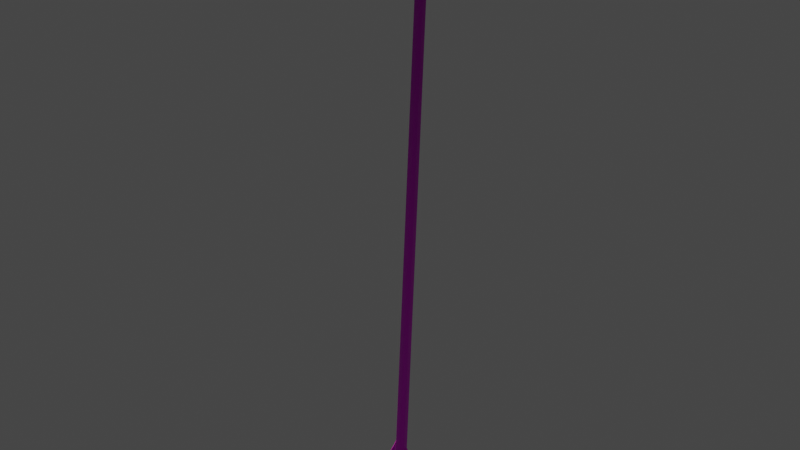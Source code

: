 # Source: arrow.blend  (saved by Blender 3.6.13; exported with 4.5.12 LTS)
import bpy
from mathutils import Matrix  # noqa: F401  (used for matrix-valued properties, if any)

bpy.ops.wm.read_factory_settings(use_empty=True)
scene = bpy.context.scene
scene.name = 'Scene'

# ---- collections
col_collection = bpy.data.collections.new('Collection'); scene.collection.children.link(col_collection)

# ---- images (referenced by path relative to the original .blend; pixels are not part of the script)
import os
ASSET_DIR = os.environ.get("B2B_ASSET_DIR", "")  # directory of the original .blend (textures are referenced by path, not embedded)
HERE = os.path.dirname(os.path.abspath(__file__))  # packed textures are extracted next to this script under _unpacked/

def load_image(name, relpath, width, height, colorspace="sRGB"):
    """Load a texture the original file referenced (path relative to the .blend, or extracted next to this script)."""
    p = next((c for c in (os.path.join(HERE, relpath), os.path.join(ASSET_DIR, relpath)) if relpath and os.path.exists(c)), "")
    if p:
        img = bpy.data.images.load(p, check_existing=True)
        img.name = name
    else:  # same state as the original file: an image datablock whose file is absent (Cycles renders it pink)
        img = bpy.data.images.new(name, width, height)
        img.source = "FILE"
        img.filepath = "//" + (relpath or name)
    img.colorspace_settings.name = colorspace
    return img
img_arrow = load_image('arrow', 'arrow.png', 1024, 1024, 'sRGB')

# ---- materials (node trees are filled in below, after node groups)
mat_material = bpy.data.materials.new('Material')
mat_material_003 = bpy.data.materials.new('Material.003')
mat_material_004 = bpy.data.materials.new('Material.004')

# ---- material node trees
mat_material.use_nodes = True; mat_material.node_tree.nodes.clear()
_N = mat_material.node_tree.nodes; _L = mat_material.node_tree.links
n0 = _N.new('ShaderNodeBsdfPrincipled'); n0.name = 'Principled BSDF'; n0.location = (10, 300)
n0.distribution = 'GGX'
n0.subsurface_method = 'RANDOM_WALK_SKIN'
n0.inputs[3].default_value = 1.45
n0.inputs[27].default_value = (0.0, 0.0, 0.0, 1.0)
n0.inputs[28].default_value = 1.0
n1 = _N.new('ShaderNodeOutputMaterial'); n1.name = 'Material Output'; n1.location = (300, 300)
n2 = _N.new('ShaderNodeTexImage'); n2.name = 'Image Texture'; n2.location = (-311, 204)
n2.image = img_arrow
_L.new(n0.outputs[0], n1.inputs[0])
_L.new(n2.outputs[0], n0.inputs[0])
n1.is_active_output = True
mat_material_003.use_nodes = True; mat_material_003.node_tree.nodes.clear()
_N = mat_material_003.node_tree.nodes; _L = mat_material_003.node_tree.links
n0 = _N.new('ShaderNodeBsdfPrincipled'); n0.name = 'Principled BSDF'; n0.location = (10, 300)
n0.distribution = 'GGX'
n0.subsurface_method = 'RANDOM_WALK_SKIN'
n0.inputs[1].default_value = 1.0
n0.inputs[2].default_value = 0.5669
n0.inputs[3].default_value = 1.45
n0.inputs[27].default_value = (0.0, 0.0, 0.0, 1.0)
n0.inputs[28].default_value = 1.0
n1 = _N.new('ShaderNodeOutputMaterial'); n1.name = 'Material Output'; n1.location = (300, 300)
n2 = _N.new('ShaderNodeTexImage'); n2.name = 'Image Texture'; n2.location = (-296, 196)
n2.image = img_arrow
_L.new(n0.outputs[0], n1.inputs[0])
_L.new(n2.outputs[0], n0.inputs[0])
n1.is_active_output = True
mat_material_004.use_nodes = True; mat_material_004.node_tree.nodes.clear()
_N = mat_material_004.node_tree.nodes; _L = mat_material_004.node_tree.links
n0 = _N.new('ShaderNodeBsdfPrincipled'); n0.name = 'Principled BSDF'; n0.location = (10, 300)
n0.distribution = 'GGX'
n0.subsurface_method = 'RANDOM_WALK_SKIN'
n0.inputs[3].default_value = 1.45
n0.inputs[27].default_value = (0.0, 0.0, 0.0, 1.0)
n0.inputs[28].default_value = 1.0
n1 = _N.new('ShaderNodeOutputMaterial'); n1.name = 'Material Output'; n1.location = (300, 300)
n2 = _N.new('ShaderNodeTexImage'); n2.name = 'Image Texture'; n2.location = (-311, 204)
n2.image = img_arrow
_L.new(n0.outputs[0], n1.inputs[0])
_L.new(n2.outputs[0], n0.inputs[0])
n1.is_active_output = True

# ---- world
world_world = bpy.data.worlds.new('World'); scene.world = world_world
world_world.use_nodes = True; world_world.node_tree.nodes.clear()
_N = world_world.node_tree.nodes; _L = world_world.node_tree.links
n0 = _N.new('ShaderNodeOutputWorld'); n0.name = 'World Output'; n0.location = (300, 300)
n1 = _N.new('ShaderNodeBackground'); n1.name = 'Background'; n1.location = (10, 300)
n1.inputs[0].default_value = (0.05088, 0.05088, 0.05088, 1.0)
_L.new(n1.outputs[0], n0.inputs[0])
n0.is_active_output = True
world_world.color = (0.05088, 0.05088, 0.05088)
world_world.use_sun_shadow = False
world_world.sun_shadow_jitter_overblur = 0.0

# ---- cameras
cam_camera = bpy.data.cameras.new('Camera')
cam_camera.clip_end = 100.0
cam_camera.ortho_scale = 7.314

# ---- lights
light_light = bpy.data.lights.new('Light', 'SUN')
light_light.color = (1.0, 0.8674, 0.6546)
light_light.transmission_factor = 0.0
light_light.angle = 0.1993
light_light.shadow_soft_size = 0.1
light_light.shadow_cascade_max_distance = 1000.0

# ---- meshes
me_bolt = bpy.data.meshes.new('bolt')
me_bolt.from_pydata([(0.01186, -0.004507, 0.3862), (0.008874, -0.005743, 0.3862), (-0.003536, 0.003536, -0.08876), (2.98e-08, 0.005, -0.08876), (0.003918, -4.964e-07, -0.08976), (0.00277, 0.002771, -0.08976), (2.98e-08, 0.003918, -0.08976), (0.00277, -0.00277, -0.08976), (-0.003918, -4.964e-07, -0.08976), (-0.00277, -0.00277, -0.08976), (2.98e-08, -0.003917, -0.08976), (-0.00277, 0.002771, -0.08976), (0.007638, -0.008727, 0.3862), (0.008327, -0.005196, 0.3853), (0.006865, -0.008727, 0.3853), (0.01186, -0.003734, 0.3853), (0.01186, -0.01295, 0.3862), (0.008874, -0.01171, 0.3862), (0.008327, -0.01226, 0.3853), (0.01186, -0.01372, 0.3853), (0.01484, -0.01171, 0.3862), (0.01539, -0.01226, 0.3853), (0.01484, -0.005743, 0.3862), (0.003535, 0.003536, -0.08876), (0.01608, -0.008727, 0.3862), (0.01685, -0.008727, 0.3853), (0.01539, -0.005196, 0.3853), (0.005, -4.964e-07, -0.08876), (0.003535, -0.003535, -0.08876), (2.98e-08, -0.005, -0.08876), (-0.003536, -0.003535, -0.08876), (-0.005, -4.964e-07, -0.08876)], [], [(0, 1, 2, 3), (4, 5, 6, 7), (8, 9, 10, 11), (12, 1, 13, 14), (1, 0, 15, 13), (11, 10, 7, 6), (16, 17, 18, 19), (20, 16, 19, 21), (22, 0, 3, 23), (22, 24, 25, 26), (20, 24, 27, 28), (17, 16, 29, 30), (1, 12, 31, 2), (24, 22, 23, 27), (16, 20, 28, 29), (12, 17, 30, 31), (11, 6, 3, 2), (8, 11, 2, 31), (9, 8, 31, 30), (10, 9, 30, 29), (7, 10, 29, 28), (4, 7, 28, 27), (5, 4, 27, 23), (6, 5, 23, 3), (17, 12, 14, 18), (0, 22, 26, 15), (24, 20, 21, 25)])
me_bolt.polygons.foreach_set('use_smooth', [True] * 27)
_uv = me_bolt.uv_layers.new(name='UVMap')
_uv.uv.foreach_set('vector', [0.03034, 0.0, 0.0352, 0.000549, 0.03394, 0.9993, 0.02818, 0.9986, 0.08103, 0.2337, 0.08103, 0.2401, 0.07656, 0.2445, 0.07656, 0.2293, 0.06576, 0.2401, 0.06576, 0.2337, 0.07023, 0.2293, 0.07024, 0.2445, 0.05868, 0.1313, 0.05868, 0.1381, 0.05684, 0.1387, 0.05684, 0.1307, 0.05684, 0.1543, 0.05685, 0.1474, 0.05835, 0.1468, 0.05835, 0.1548, 0.07024, 0.2445, 0.07023, 0.2293, 0.07656, 0.2293, 0.07656, 0.2445, 0.06182, 0.1418, 0.06182, 0.135, 0.06362, 0.1345, 0.06362, 0.1426, 0.05972, 0.1537, 0.05972, 0.1469, 0.06123, 0.1463, 0.06123, 0.1544, 0.007281, 0.0005711, 0.01408, 0.0007468, 0.01408, 1.0, 0.006026, 0.9998, 0.06182, 0.15, 0.06182, 0.1432, 0.06335, 0.1426, 0.06335, 0.1506, 0.04901, 0.0003728, 0.05583, 0.0004243, 0.05583, 0.9983, 0.04775, 0.9982, 0.02308, 0.9977, 0.01628, 0.998, 0.01408, 0.0003039, 0.02214, 0.0, 0.0352, 0.000549, 0.04201, 0.000498, 0.04201, 0.9992, 0.03394, 0.9993, 0.002197, 0.0, 0.007281, 0.0005711, 0.006026, 0.9998, 0.0, 0.9991, 0.04417, 0.0, 0.04901, 0.0003728, 0.04775, 0.9982, 0.04201, 0.9978, 0.02818, 0.998, 0.02308, 0.9977, 0.02214, 0.0, 0.02818, 0.0003234, 0.07024, 0.2445, 0.07656, 0.2445, 0.0774, 0.2467, 0.06933, 0.2467, 0.06576, 0.2401, 0.07024, 0.2445, 0.06933, 0.2467, 0.06362, 0.2409, 0.06576, 0.2337, 0.06576, 0.2401, 0.06362, 0.2409, 0.06362, 0.2329, 0.07023, 0.2293, 0.06576, 0.2337, 0.06362, 0.2329, 0.06932, 0.2272, 0.07656, 0.2293, 0.07023, 0.2293, 0.06932, 0.2272, 0.0774, 0.2272, 0.08103, 0.2337, 0.07656, 0.2293, 0.0774, 0.2272, 0.08311, 0.2329, 0.08103, 0.2401, 0.08103, 0.2337, 0.08311, 0.2329, 0.08311, 0.2409, 0.07656, 0.2445, 0.08103, 0.2401, 0.08311, 0.2409, 0.0774, 0.2467, 0.06188, 0.158, 0.06188, 0.1512, 0.06335, 0.1506, 0.06335, 0.1587, 0.05972, 0.1456, 0.05972, 0.1388, 0.06151, 0.1383, 0.06151, 0.1463, 0.05684, 0.1461, 0.05684, 0.1393, 0.05859, 0.1387, 0.05859, 0.1468])
me_bolt.materials.append(mat_material)
me_bolt.use_remesh_fix_poles = True
me_bolt.use_remesh_preserve_attributes = False
me_bolt.update()
me_bolt.normals_split_custom_set([tuple(v) for v in zip(*[iter([-0.008126, -0.1184, 0.9929, 0.08656, -0.08876, 0.9923, 0.6618, -0.6608, 0.354, 0.003528, -0.9331, 0.3595, -0.4378, 2.848e-05, 0.8991, -0.3095, -0.3098, 0.899, -2.167e-05, -0.4378, 0.8991, -0.3095, 0.3096, 0.8991, 0.4377, 2.848e-05, 0.8991, 0.3094, 0.3095, 0.8991, -1.999e-05, 0.4376, 0.8991, 0.3095, -0.3098, 0.899, 0.1214, 0.006057, 0.9926, 0.08656, -0.08876, 0.9923, -0.5418, 0.5418, 0.6426, -0.7662, -2.946e-05, 0.6426, 0.08656, -0.08876, 0.9923, -0.008126, -0.1184, 0.9929, 3.578e-05, 0.7662, 0.6426, -0.5418, 0.5418, 0.6426, 0.3095, -0.3098, 0.899, -1.999e-05, 0.4376, 0.8991, -0.3095, 0.3096, 0.8991, -2.167e-05, -0.4378, 0.8991, -0.007615, 0.1015, 0.9948, 0.07242, 0.08596, 0.9937, -0.5418, -0.5419, 0.6425, 2.23e-05, -0.7664, 0.6423, -0.06921, 0.06688, 0.9954, -0.007615, 0.1015, 0.9948, 2.23e-05, -0.7664, 0.6423, 0.542, -0.542, 0.6423, -0.08285, -0.06956, 0.9941, -0.008126, -0.1184, 0.9929, 0.003528, -0.9331, 0.3595, -0.6538, -0.66, 0.37, -0.08285, -0.06956, 0.9941, -0.09858, 0.005524, 0.9951, 0.7663, 7.766e-05, 0.6424, 0.5417, 0.5419, 0.6426, -0.06921, 0.06688, 0.9954, -0.09858, 0.005524, 0.9951, -0.9252, -0.002616, 0.3794, -0.653, 0.6539, 0.3821, 0.07242, 0.08596, 0.9937, -0.007615, 0.1015, 0.9948, 0.003563, 0.9264, 0.3765, 0.6612, 0.6549, 0.3659, 0.08656, -0.08876, 0.9923, 0.1214, 0.006057, 0.9926, 0.9342, -0.002582, 0.3566, 0.6618, -0.6608, 0.354, -0.09858, 0.005524, 0.9951, -0.08285, -0.06956, 0.9941, -0.6538, -0.66, 0.37, -0.9252, -0.002616, 0.3794, -0.007615, 0.1015, 0.9948, -0.06921, 0.06688, 0.9954, -0.653, 0.6539, 0.3821, 0.003563, 0.9264, 0.3765, 0.1214, 0.006057, 0.9926, 0.07242, 0.08596, 0.9937, 0.6612, 0.6549, 0.3659, 0.9342, -0.002582, 0.3566, 0.3095, -0.3098, 0.899, -2.167e-05, -0.4378, 0.8991, 0.003528, -0.9331, 0.3595, 0.6618, -0.6608, 0.354, 0.4377, 2.848e-05, 0.8991, 0.3095, -0.3098, 0.899, 0.6618, -0.6608, 0.354, 0.9342, -0.002582, 0.3566, 0.3094, 0.3095, 0.8991, 0.4377, 2.848e-05, 0.8991, 0.9342, -0.002582, 0.3566, 0.6612, 0.6549, 0.3659, -1.999e-05, 0.4376, 0.8991, 0.3094, 0.3095, 0.8991, 0.6612, 0.6549, 0.3659, 0.003563, 0.9264, 0.3765, -0.3095, 0.3096, 0.8991, -1.999e-05, 0.4376, 0.8991, 0.003563, 0.9264, 0.3765, -0.653, 0.6539, 0.3821, -0.4378, 2.848e-05, 0.8991, -0.3095, 0.3096, 0.8991, -0.653, 0.6539, 0.3821, -0.9252, -0.002616, 0.3794, -0.3095, -0.3098, 0.899, -0.4378, 2.848e-05, 0.8991, -0.9252, -0.002616, 0.3794, -0.6538, -0.66, 0.37, -2.167e-05, -0.4378, 0.8991, -0.3095, -0.3098, 0.899, -0.6538, -0.66, 0.37, 0.003528, -0.9331, 0.3595, 0.07242, 0.08596, 0.9937, 0.1214, 0.006057, 0.9926, -0.7662, -2.946e-05, 0.6426, -0.5418, -0.5419, 0.6425, -0.008126, -0.1184, 0.9929, -0.08285, -0.06956, 0.9941, 0.5417, 0.5419, 0.6426, 3.578e-05, 0.7662, 0.6426, -0.09858, 0.005524, 0.9951, -0.06921, 0.06688, 0.9954, 0.542, -0.542, 0.6423, 0.7663, 7.766e-05, 0.6424])] * 3)])
me_bolt_001 = bpy.data.meshes.new('bolt.001')
me_bolt_001.from_pydata([(0.008327, -0.005196, 0.3853), (0.006865, -0.008727, 0.3853), (0.01186, -0.003734, 0.3853), (0.008327, -0.01226, 0.3853), (0.01186, -0.01372, 0.3853), (0.01539, -0.01226, 0.3853), (0.01685, -0.008727, 0.3853), (0.01539, -0.005196, 0.3853), (0.01186, -0.002498, 0.3991), (0.008438, -0.005306, 0.3991), (0.01186, -0.0134, 0.3962), (0.01186, -0.01496, 0.3991), (0.01528, -0.01215, 0.3991), (0.01528, -0.005306, 0.3991), (0.01205, -0.008532, 0.4217), (0.01186, -0.008372, 0.4217), (0.008552, -0.01203, 0.3962), (0.008438, -0.01215, 0.3991), (0.007183, -0.008727, 0.3962), (0.005629, -0.008727, 0.3991), (0.01516, -0.005421, 0.3962), (0.01653, -0.008727, 0.3962), (0.01809, -0.008727, 0.3991), (0.01186, -0.004051, 0.3962), (0.008552, -0.005421, 0.3962), (0.01516, -0.01203, 0.3962), (0.0115, -0.008727, 0.4217), (0.01166, -0.008921, 0.4217), (0.01221, -0.008727, 0.4217), (0.01166, -0.008532, 0.4217), (0.01205, -0.008921, 0.4217), (0.01186, -0.009081, 0.4217), (0.01186, -0.008727, 0.4227)], [], [(7, 6, 21, 20), (1, 0, 24, 18), (4, 3, 16, 10), (6, 5, 25, 21), (2, 7, 20, 23), (0, 2, 23, 24), (5, 4, 10, 25), (3, 1, 18, 16), (24, 23, 8, 9), (25, 10, 11, 12), (8, 13, 14, 15), (10, 16, 17, 11), (16, 18, 19, 17), (18, 24, 9, 19), (23, 20, 13, 8), (21, 25, 12, 22), (20, 21, 22, 13), (17, 19, 26, 27), (13, 22, 28, 14), (19, 9, 29, 26), (22, 12, 30, 28), (9, 8, 15, 29), (12, 11, 31, 30), (11, 17, 27, 31), (31, 32, 28, 30), (15, 14, 28, 32), (31, 27, 26, 32), (26, 29, 15, 32)])
me_bolt_001.polygons.foreach_set('use_smooth', [True] * 28)
_uv = me_bolt_001.uv_layers.new(name='UVMap')
_uv.uv.foreach_set('vector', [0.2407, 0.1168, 0.2467, 0.1178, 0.2442, 0.1405, 0.2386, 0.1395, 0.2501, 0.1162, 0.2581, 0.1169, 0.2559, 0.1395, 0.2484, 0.1389, 0.2329, 0.0, 0.2409, 0.0006095, 0.2389, 0.02332, 0.2313, 0.02275, 0.2503, 0.0, 0.2583, 0.0006652, 0.2562, 0.0234, 0.2487, 0.02278, 0.2327, 0.1162, 0.2407, 0.1168, 0.2386, 0.1395, 0.2311, 0.139, 0.2581, 0.1169, 0.2638, 0.118, 0.2613, 0.1406, 0.2559, 0.1395, 0.2583, 0.0006652, 0.264, 0.001534, 0.2615, 0.02421, 0.2562, 0.0234, 0.2409, 0.0006095, 0.2469, 0.001614, 0.2444, 0.02426, 0.2389, 0.02332, 0.2559, 0.1395, 0.2613, 0.1406, 0.2638, 0.1468, 0.2556, 0.1456, 0.2562, 0.0234, 0.2615, 0.02421, 0.264, 0.03053, 0.2558, 0.02954, 0.2292, 0.1447, 0.2382, 0.1457, 0.2312, 0.1936, 0.2307, 0.1936, 0.2313, 0.02275, 0.2389, 0.02332, 0.2385, 0.02943, 0.2294, 0.02848, 0.2389, 0.02332, 0.2444, 0.02426, 0.2469, 0.0305, 0.2385, 0.02943, 0.2484, 0.1389, 0.2559, 0.1395, 0.2556, 0.1456, 0.2467, 0.1446, 0.2311, 0.139, 0.2386, 0.1395, 0.2382, 0.1457, 0.2292, 0.1447, 0.2487, 0.02278, 0.2562, 0.0234, 0.2558, 0.02954, 0.2469, 0.02861, 0.2386, 0.1395, 0.2442, 0.1405, 0.2467, 0.1467, 0.2382, 0.1457, 0.2385, 0.02943, 0.2469, 0.0305, 0.2319, 0.07747, 0.2314, 0.07741, 0.2382, 0.1457, 0.2467, 0.1467, 0.2317, 0.1937, 0.2312, 0.1936, 0.2467, 0.1446, 0.2556, 0.1456, 0.2479, 0.1936, 0.2474, 0.1936, 0.2469, 0.02861, 0.2558, 0.02954, 0.2482, 0.07732, 0.2477, 0.07727, 0.2556, 0.1456, 0.2638, 0.1468, 0.2484, 0.1937, 0.2479, 0.1936, 0.2558, 0.02954, 0.264, 0.03053, 0.2486, 0.07737, 0.2482, 0.07732, 0.2294, 0.02848, 0.2385, 0.02943, 0.2314, 0.07741, 0.2309, 0.07736, 0.2486, 0.07737, 0.2478, 0.07949, 0.2477, 0.07727, 0.2482, 0.07732, 0.2307, 0.1936, 0.2312, 0.1936, 0.2317, 0.1937, 0.2308, 0.1958, 0.2309, 0.07736, 0.2314, 0.07741, 0.2319, 0.07747, 0.231, 0.0796, 0.2474, 0.1936, 0.2479, 0.1936, 0.2484, 0.1937, 0.2475, 0.1958])
me_bolt_001.materials.append(mat_material_003)
me_bolt_001.use_remesh_fix_poles = True
me_bolt_001.use_remesh_preserve_attributes = False
me_bolt_001.update()
me_bolt_001.normals_split_custom_set([tuple(v) for v in zip(*[iter([-0.7068, -0.7068, -0.02919, -0.9996, -3.954e-05, -0.02924, -0.9996, 3.917e-05, -0.02702, -0.707, -0.7068, -0.0251, 0.9996, 5.131e-05, -0.02936, 0.7068, -0.7068, -0.02934, 0.7069, -0.7068, -0.02512, 0.9996, 6.415e-05, -0.02707, -2.511e-05, 0.9996, -0.02936, 0.7067, 0.7069, -0.02932, 0.7069, 0.7068, -0.02515, -1.042e-05, 0.9996, -0.02704, -0.9996, -3.954e-05, -0.02924, -0.7068, 0.7068, -0.02933, -0.7069, 0.7068, -0.02512, -0.9996, 3.917e-05, -0.02702, -2.513e-05, -0.9996, -0.02931, -0.7068, -0.7068, -0.02919, -0.707, -0.7068, -0.0251, -1.475e-05, -0.9996, -0.02702, 0.7068, -0.7068, -0.02934, -2.513e-05, -0.9996, -0.02931, -1.475e-05, -0.9996, -0.02702, 0.7069, -0.7068, -0.02512, -0.7068, 0.7068, -0.02933, -2.511e-05, 0.9996, -0.02936, -1.042e-05, 0.9996, -0.02704, -0.7069, 0.7068, -0.02512, 0.7067, 0.7069, -0.02932, 0.9996, 5.131e-05, -0.02936, 0.9996, 6.415e-05, -0.02707, 0.7069, 0.7068, -0.02515, 0.7069, -0.7068, -0.02512, -1.475e-05, -0.9996, -0.02702, -1.311e-06, -0.9999, 0.0154, 0.7069, -0.7069, 0.02584, -0.7069, 0.7068, -0.02512, -1.042e-05, 0.9996, -0.02704, 3.368e-06, 0.9999, 0.0154, -0.7068, 0.7069, 0.02581, -1.311e-06, -0.9999, 0.0154, -0.7069, -0.7068, 0.02581, -0.6886, -0.6886, -0.2274, 6.934e-06, -0.9553, -0.2955, -1.042e-05, 0.9996, -0.02704, 0.7069, 0.7068, -0.02515, 0.7066, 0.7071, 0.02579, 3.368e-06, 0.9999, 0.0154, 0.7069, 0.7068, -0.02515, 0.9996, 6.415e-05, -0.02707, 0.9999, 9.202e-05, 0.01544, 0.7066, 0.7071, 0.02579, 0.9996, 6.415e-05, -0.02707, 0.7069, -0.7068, -0.02512, 0.7069, -0.7069, 0.02584, 0.9999, 9.202e-05, 0.01544, -1.475e-05, -0.9996, -0.02702, -0.707, -0.7068, -0.0251, -0.7069, -0.7068, 0.02581, -1.311e-06, -0.9999, 0.0154, -0.9996, 3.917e-05, -0.02702, -0.7069, 0.7068, -0.02512, -0.7068, 0.7069, 0.02581, -0.9999, 9.199e-05, 0.01533, -0.707, -0.7068, -0.0251, -0.9996, 3.917e-05, -0.02702, -0.9999, 9.199e-05, 0.01533, -0.7069, -0.7068, 0.02581, 0.7066, 0.7071, 0.02579, 0.9999, 9.202e-05, 0.01544, 0.9553, 0.0003484, -0.2956, 0.6884, 0.6888, -0.2272, -0.7069, -0.7068, 0.02581, -0.9999, 9.199e-05, 0.01533, -0.9553, 0.000487, -0.2956, -0.6886, -0.6886, -0.2274, 0.9999, 9.202e-05, 0.01544, 0.7069, -0.7069, 0.02584, 0.6886, -0.6886, -0.2274, 0.9553, 0.0003484, -0.2956, -0.9999, 9.199e-05, 0.01533, -0.7068, 0.7069, 0.02581, -0.6885, 0.6887, -0.2273, -0.9553, 0.000487, -0.2956, 0.7069, -0.7069, 0.02584, -1.311e-06, -0.9999, 0.0154, 6.934e-06, -0.9553, -0.2955, 0.6886, -0.6886, -0.2274, -0.7068, 0.7069, 0.02581, 3.368e-06, 0.9999, 0.0154, 0.0004031, 0.9555, -0.2949, -0.6885, 0.6887, -0.2273, 3.368e-06, 0.9999, 0.0154, 0.7066, 0.7071, 0.02579, 0.6884, 0.6888, -0.2272, 0.0004031, 0.9555, -0.2949, 0.0004031, 0.9555, -0.2949, 0.0001687, 0.0004619, -1.0, -0.9553, 0.000487, -0.2956, -0.6885, 0.6887, -0.2273, 6.934e-06, -0.9553, -0.2955, -0.6886, -0.6886, -0.2274, -0.9553, 0.000487, -0.2956, 0.0001687, 0.0004619, -1.0, 0.0004031, 0.9555, -0.2949, 0.6884, 0.6888, -0.2272, 0.9553, 0.0003484, -0.2956, 0.0001687, 0.0004619, -1.0, 0.9553, 0.0003484, -0.2956, 0.6886, -0.6886, -0.2274, 6.934e-06, -0.9553, -0.2955, 0.0001687, 0.0004619, -1.0])] * 3)])
me_bolt_002 = bpy.data.meshes.new('bolt.002')
me_bolt_002.from_pydata([(-0.004511, -0.0004995, -0.08756), (-0.01951, -0.0004995, -0.07893), (0.01951, -0.0004995, -0.07893), (0.004511, -0.0004995, -0.08756), (-0.005131, -0.0004995, -0.04389), (0.005131, -0.0004995, -0.04389), (0.001845, -0.0004995, -0.03256), (-0.001845, -0.0004995, -0.03256), (-0.004511, 0.0005005, -0.08756), (0.004511, 0.0005005, -0.08756), (0.01951, 0.0005005, -0.07893), (-0.01951, 0.0005005, -0.07893), (0.005131, 0.0005005, -0.04389), (-0.005131, 0.0005005, -0.04389), (0.001845, 0.0005005, -0.03256), (-0.001845, 0.0005005, -0.03256), (0.005004, 5.038e-07, -0.08756), (0.02164, 5.048e-07, -0.07893), (-0.002047, 5.038e-07, -0.03256), (-0.005692, 5.038e-07, -0.04389), (0.005692, 5.038e-07, -0.04389), (-0.02164, 5.029e-07, -0.07893), (-0.005004, 5.038e-07, -0.08756), (0.002047, 5.038e-07, -0.03256), (-0.002758, 0.004003, -0.0875), (-0.004786, 0.01891, -0.07895), (0.001753, -0.01956, -0.0788), (-0.001246, -0.004892, -0.08747), (-0.0004035, 0.005202, -0.04391), (0.001316, -0.004914, -0.04387), (0.001403, -0.001522, -0.03257), (0.0007847, 0.002116, -0.03259), (-0.001774, 0.00417, -0.08756), (-0.0002619, -0.004725, -0.08752), (0.002737, -0.0194, -0.07885), (-0.003802, 0.01907, -0.079), (0.0023, -0.004747, -0.04392), (0.0005808, 0.00537, -0.04396), (0.002387, -0.001355, -0.03263), (0.001769, 0.002283, -0.03264), (-0.0006714, -0.005294, -0.08749), (0.002602, -0.02158, -0.07882), (0.001243, 0.002398, -0.03262), (-5.351e-06, 0.005839, -0.04394), (0.001902, -0.005384, -0.04389), (-0.004651, 0.02109, -0.07898), (-0.002348, 0.004572, -0.08753), (0.001929, -0.001638, -0.0326)], [], [(0, 1, 2, 3), (1, 4, 5, 2), (6, 5, 4, 7), (8, 9, 10, 11), (11, 10, 12, 13), (14, 15, 13, 12), (16, 17, 10, 9), (18, 19, 13, 15), (17, 20, 12, 10), (19, 21, 11, 13), (22, 16, 9, 8), (23, 18, 15, 14), (21, 22, 8, 11), (20, 23, 14, 12), (5, 6, 23, 20), (1, 0, 22, 21), (6, 7, 18, 23), (0, 3, 16, 22), (4, 1, 21, 19), (2, 5, 20, 17), (7, 4, 19, 18), (3, 2, 17, 16), (24, 25, 26, 27), (25, 28, 29, 26), (30, 29, 28, 31), (32, 33, 34, 35), (35, 34, 36, 37), (38, 39, 37, 36), (40, 41, 34, 33), (42, 43, 37, 39), (41, 44, 36, 34), (43, 45, 35, 37), (46, 40, 33, 32), (47, 42, 39, 38), (45, 46, 32, 35), (44, 47, 38, 36), (29, 30, 47, 44), (25, 24, 46, 45), (30, 31, 42, 47), (24, 27, 40, 46), (28, 25, 45, 43), (26, 29, 44, 41), (31, 28, 43, 42), (27, 26, 41, 40)])
me_bolt_002.polygons.foreach_set('use_smooth', [True] * 44)
_uv = me_bolt_002.uv_layers.new(name='UVMap')
_uv.uv.foreach_set('vector', [0.1703, 0.0004459, 0.2029, 0.006153, 0.1347, 0.03544, 0.1545, 0.007217, 0.2029, 0.006153, 0.2036, 0.08585, 0.1857, 0.09355, 0.1347, 0.03544, 0.1998, 0.1134, 0.1857, 0.09355, 0.2036, 0.08585, 0.2062, 0.1106, 0.07892, 0.007173, 0.09468, 0.0004487, 0.1273, 0.006244, 0.05909, 0.03533, 0.05909, 0.03533, 0.1273, 0.006244, 0.128, 0.0859, 0.1101, 0.09355, 0.1306, 0.1106, 0.1242, 0.1134, 0.1101, 0.09355, 0.128, 0.0859, 0.096, 0.0, 0.1314, 0.004573, 0.1273, 0.006244, 0.09468, 0.0004487, 0.06151, 0.1135, 0.06151, 0.1383, 0.06009, 0.138, 0.06038, 0.1134, 0.1314, 0.004573, 0.1294, 0.0854, 0.128, 0.0859, 0.1273, 0.006244, 0.1096, 0.09389, 0.05583, 0.03683, 0.05909, 0.03533, 0.1101, 0.09355, 0.2011, 0.1487, 0.2011, 0.1699, 0.2, 0.1688, 0.2, 0.1498, 0.05763, 0.1307, 0.05763, 0.122, 0.05868, 0.1224, 0.05868, 0.1302, 0.2012, 0.1134, 0.2011, 0.1487, 0.2, 0.1498, 0.2002, 0.1178, 0.1294, 0.0854, 0.1314, 0.1104, 0.1306, 0.1106, 0.128, 0.0859, 0.05868, 0.1378, 0.05897, 0.1134, 0.06009, 0.1135, 0.06009, 0.138, 0.2029, 0.006153, 0.1703, 0.0004459, 0.1716, 0.0, 0.2071, 0.004477, 0.05657, 0.1302, 0.05657, 0.1224, 0.05763, 0.122, 0.05763, 0.1307, 0.2021, 0.1498, 0.2021, 0.1688, 0.2011, 0.1699, 0.2011, 0.1487, 0.2036, 0.08585, 0.2029, 0.006153, 0.2071, 0.004477, 0.2051, 0.08535, 0.1347, 0.03544, 0.1857, 0.09355, 0.1852, 0.0939, 0.1314, 0.03696, 0.2062, 0.1106, 0.2036, 0.08585, 0.2051, 0.08535, 0.2071, 0.1104, 0.2021, 0.1688, 0.2021, 0.2002, 0.2011, 0.2047, 0.2011, 0.1699, 0.1651, 0.1138, 0.1959, 0.1209, 0.1314, 0.1471, 0.1502, 0.1199, 0.1959, 0.1209, 0.1966, 0.2001, 0.1797, 0.207, 0.1314, 0.1471, 0.193, 0.2272, 0.1797, 0.207, 0.1966, 0.2001, 0.1991, 0.2248, 0.08217, 0.1202, 0.09691, 0.1138, 0.1274, 0.1202, 0.06362, 0.148, 0.06362, 0.148, 0.1274, 0.1202, 0.1281, 0.1998, 0.1113, 0.2071, 0.1305, 0.2245, 0.1245, 0.2272, 0.1113, 0.2071, 0.1281, 0.1998, 0.09829, 0.1134, 0.1314, 0.1186, 0.1274, 0.1202, 0.09691, 0.1138, 0.2281, 0.232, 0.2243, 0.2074, 0.2259, 0.2075, 0.2292, 0.232, 0.1314, 0.1186, 0.1296, 0.1993, 0.1281, 0.1998, 0.1274, 0.1202, 0.2243, 0.2074, 0.2071, 0.13, 0.2105, 0.1305, 0.2259, 0.2075, 0.06256, 0.1134, 0.06256, 0.1345, 0.06151, 0.1335, 0.06151, 0.1144, 0.05763, 0.1134, 0.05763, 0.122, 0.05657, 0.1216, 0.05657, 0.1138, 0.2071, 0.13, 0.2277, 0.1162, 0.2292, 0.1163, 0.2105, 0.1305, 0.1296, 0.1993, 0.1314, 0.2243, 0.1305, 0.2245, 0.1281, 0.1998, 0.2261, 0.09192, 0.2294, 0.1162, 0.2283, 0.1162, 0.2245, 0.09185, 0.1959, 0.1209, 0.1651, 0.1138, 0.1665, 0.1134, 0.2, 0.1193, 0.05868, 0.1138, 0.05868, 0.1216, 0.05763, 0.122, 0.05763, 0.1134, 0.06362, 0.1144, 0.06362, 0.1335, 0.06256, 0.1345, 0.06256, 0.1134, 0.1966, 0.2001, 0.1959, 0.1209, 0.2, 0.1193, 0.1981, 0.1996, 0.2105, 0.01617, 0.2261, 0.09192, 0.2245, 0.09185, 0.2071, 0.01589, 0.1991, 0.2248, 0.1966, 0.2001, 0.1981, 0.1996, 0.2, 0.2245, 0.2294, 5.505e-05, 0.2105, 0.01617, 0.2071, 0.01589, 0.228, 0.0])
me_bolt_002.materials.append(mat_material_004)
me_bolt_002.use_remesh_fix_poles = True
me_bolt_002.use_remesh_preserve_attributes = False
me_bolt_002.update()
me_bolt_002.normals_split_custom_set([tuple(v) for v in zip(*[iter([0.06215, 0.7589, 0.6482, 0.2473, 0.9497, 0.192, -0.2473, 0.9497, 0.192, -0.06215, 0.7589, 0.6482, 0.2473, 0.9497, 0.192, 0.3126, 0.944, -0.1053, -0.3126, 0.944, -0.1053, -0.2473, 0.9497, 0.192, -0.3031, 0.7272, -0.6159, -0.3126, 0.944, -0.1053, 0.3126, 0.944, -0.1053, 0.3031, 0.7272, -0.6159, 0.06215, -0.7589, 0.6482, -0.06215, -0.7589, 0.6482, -0.2473, -0.9497, 0.192, 0.2473, -0.9497, 0.192, 0.2473, -0.9497, 0.192, -0.2473, -0.9497, 0.192, -0.3126, -0.944, -0.1053, 0.3126, -0.944, -0.1053, -0.3031, -0.7272, -0.6159, 0.3031, -0.7272, -0.6159, 0.3126, -0.944, -0.1053, -0.3126, -0.944, -0.1053, -0.3145, 1.121e-07, 0.9493, -0.9789, -1.051e-07, 0.2045, -0.2473, -0.9497, 0.192, -0.06215, -0.7589, 0.6482, 0.6347, 0.0, -0.7727, 0.9424, -3.335e-08, -0.3344, 0.3126, -0.944, -0.1053, 0.3031, -0.7272, -0.6159, -0.9789, -1.051e-07, 0.2045, -0.9424, 3.335e-08, -0.3344, -0.3126, -0.944, -0.1053, -0.2473, -0.9497, 0.192, 0.9424, -3.335e-08, -0.3344, 0.9789, 0.0, 0.2045, 0.2473, -0.9497, 0.192, 0.3126, -0.944, -0.1053, 0.3145, -5.605e-08, 0.9493, -0.3145, 1.121e-07, 0.9493, -0.06215, -0.7589, 0.6482, 0.06215, -0.7589, 0.6482, -0.6348, 0.0002025, -0.7727, 0.6347, 0.0, -0.7727, 0.3031, -0.7272, -0.6159, -0.3031, -0.7272, -0.6159, 0.9789, 0.0, 0.2045, 0.3145, -5.605e-08, 0.9493, 0.06215, -0.7589, 0.6482, 0.2473, -0.9497, 0.192, -0.9424, 3.335e-08, -0.3344, -0.6348, 0.0002025, -0.7727, -0.3031, -0.7272, -0.6159, -0.3126, -0.944, -0.1053, -0.3126, 0.944, -0.1053, -0.3031, 0.7272, -0.6159, -0.6348, 0.0002025, -0.7727, -0.9424, 3.335e-08, -0.3344, 0.2473, 0.9497, 0.192, 0.06215, 0.7589, 0.6482, 0.3145, -5.605e-08, 0.9493, 0.9789, 0.0, 0.2045, -0.3031, 0.7272, -0.6159, 0.3031, 0.7272, -0.6159, 0.6347, 0.0, -0.7727, -0.6348, 0.0002025, -0.7727, 0.06215, 0.7589, 0.6482, -0.06215, 0.7589, 0.6482, -0.3145, 1.121e-07, 0.9493, 0.3145, -5.605e-08, 0.9493, 0.3126, 0.944, -0.1053, 0.2473, 0.9497, 0.192, 0.9789, 0.0, 0.2045, 0.9424, -3.335e-08, -0.3344, -0.2473, 0.9497, 0.192, -0.3126, 0.944, -0.1053, -0.9424, 3.335e-08, -0.3344, -0.9789, -1.051e-07, 0.2045, 0.3031, 0.7272, -0.6159, 0.3126, 0.944, -0.1053, 0.9424, -3.335e-08, -0.3344, 0.6347, 0.0, -0.7727, -0.06215, 0.7589, 0.6482, -0.2473, 0.9497, 0.192, -0.9789, -1.051e-07, 0.2045, -0.3145, 1.121e-07, 0.9493, 0.7939, 0.07426, 0.6035, 0.987, -0.08255, 0.1378, 0.9041, 0.4051, 0.1359, 0.773, 0.1968, 0.6031, 0.987, -0.08255, 0.1378, 0.9756, -0.1519, -0.1584, 0.8709, 0.4645, -0.1608, 0.9041, 0.4051, 0.1359, 0.6303, 0.412, -0.658, 0.8709, 0.4645, -0.1608, 0.9756, -0.1519, -0.1584, 0.7319, -0.1856, -0.6557, -0.7001, -0.1793, 0.6912, -0.7209, -0.05679, 0.6907, -0.9654, 0.08772, 0.2456, -0.8825, -0.3999, 0.2475, -0.8825, -0.3999, 0.2475, -0.9654, 0.08772, 0.2456, -0.9875, 0.149, -0.0518, -0.8827, -0.4673, -0.04938, -0.8012, 0.169, -0.574, -0.6996, -0.4286, -0.5717, -0.8827, -0.4673, -0.04938, -0.9875, 0.149, -0.0518, 0.0007366, 0.3229, 0.9464, -0.1525, 0.9678, 0.2004, -0.9654, 0.08772, 0.2456, -0.7209, -0.05679, 0.6907, 0.06286, -0.6362, -0.769, 0.1391, -0.9336, -0.3302, -0.8827, -0.4673, -0.04938, -0.6996, -0.4286, -0.5717, -0.1525, 0.9678, 0.2004, -0.1767, 0.9246, -0.3375, -0.9875, 0.149, -0.0518, -0.9654, 0.08772, 0.2456, 0.1391, -0.9336, -0.3302, 0.1755, -0.9623, 0.208, -0.8825, -0.3999, 0.2475, -0.8827, -0.4673, -0.04938, 0.1061, -0.2973, 0.9489, 0.0007366, 0.3229, 0.9464, -0.7209, -0.05679, 0.6907, -0.7001, -0.1793, 0.6912, -0.1497, 0.6154, -0.7739, 0.06286, -0.6362, -0.769, -0.6996, -0.4286, -0.5717, -0.8012, 0.169, -0.574, 0.1755, -0.9623, 0.208, 0.1061, -0.2973, 0.9489, -0.7001, -0.1793, 0.6912, -0.8825, -0.3999, 0.2475, -0.1767, 0.9246, -0.3375, -0.1497, 0.6154, -0.7739, -0.8012, 0.169, -0.574, -0.9875, 0.149, -0.0518, 0.8709, 0.4645, -0.1608, 0.6303, 0.412, -0.658, -0.1497, 0.6154, -0.7739, -0.1767, 0.9246, -0.3375, 0.987, -0.08255, 0.1378, 0.7939, 0.07426, 0.6035, 0.1061, -0.2973, 0.9489, 0.1755, -0.9623, 0.208, 0.6303, 0.412, -0.658, 0.7319, -0.1856, -0.6557, 0.06286, -0.6362, -0.769, -0.1497, 0.6154, -0.7739, 0.7939, 0.07426, 0.6035, 0.773, 0.1968, 0.6031, 0.0007366, 0.3229, 0.9464, 0.1061, -0.2973, 0.9489, 0.9756, -0.1519, -0.1584, 0.987, -0.08255, 0.1378, 0.1755, -0.9623, 0.208, 0.1391, -0.9336, -0.3302, 0.9041, 0.4051, 0.1359, 0.8709, 0.4645, -0.1608, -0.1767, 0.9246, -0.3375, -0.1525, 0.9678, 0.2004, 0.7319, -0.1856, -0.6557, 0.9756, -0.1519, -0.1584, 0.1391, -0.9336, -0.3302, 0.06286, -0.6362, -0.769, 0.773, 0.1968, 0.6031, 0.9041, 0.4051, 0.1359, -0.1525, 0.9678, 0.2004, 0.0007366, 0.3229, 0.9464])] * 3)])

# ---- objects
ob_light = bpy.data.objects.new('Light', light_light)
ob_camera = bpy.data.objects.new('Camera', cam_camera)
ob_arrow = bpy.data.objects.new('arrow', me_bolt)
ob_arrow_001 = bpy.data.objects.new('arrow.001', me_bolt_001)
ob_arrow_002 = bpy.data.objects.new('arrow.002', me_bolt_002)

# ---- transforms, parenting, visibility, modifiers, constraints
ob_light.location = (-17.01, 41.91, 20.23)
ob_light.rotation_euler = (-0.6452, 1.12, 1.581)
ob_light.lock_rotations_4d = False
ob_light.empty_display_type = 'ARROWS'
ob_light.color = (0.0, 0.0, 0.0, 0.0)
ob_light.lineart.crease_threshold = 0.0
ob_camera.location = (7.359, 1.222, 5.051)
ob_camera.rotation_euler = (0.7425, 0.3635, 0.7468)
ob_camera.lock_rotations_4d = False
ob_camera.empty_display_type = 'ARROWS'
ob_camera.color = (0.0, 0.0, 0.0, 0.0)
ob_camera.display_type = 'WIRE'
ob_camera.lineart.crease_threshold = 0.0
ob_arrow.location = (-0.04071, -0.2675, -1.628)
ob_arrow.rotation_euler = (-0.03653, 0.003909, 0.3356)
ob_arrow.scale = (35.84, 35.84, 35.84)
ob_arrow_001.location = (-0.04071, -0.2675, -1.628)
ob_arrow_001.rotation_euler = (-0.03653, 0.003909, 0.3356)
ob_arrow_001.scale = (35.84, 35.84, 35.84)
ob_arrow_002.location = (-0.04071, -0.2675, -1.628)
ob_arrow_002.rotation_euler = (-0.03653, 0.003909, 0.3356)
ob_arrow_002.scale = (35.84, 35.84, 35.84)

# ---- collection membership
col_collection.objects.link(ob_light)
col_collection.objects.link(ob_camera)
col_collection.objects.link(ob_arrow)
col_collection.objects.link(ob_arrow_001)
col_collection.objects.link(ob_arrow_002)

# ---- scene / render settings (as saved in the file)
scene.frame_start = 1; scene.frame_end = 250; scene.frame_set(1)
scene.render.engine = 'CYCLES'
scene.cycles.sampling_pattern = 'TABULATED_SOBOL'
scene.cycles.use_light_tree = False
scene.cycles.bake_type = 'DIFFUSE'
scene.view_settings.view_transform = 'Filmic'
bpy.context.view_layer.update()

# ---- added for rendering (the .blend has no active camera): camera
cam_auto = bpy.data.cameras.new('AutoCamera')
cam_auto.lens = 50.0
cam_auto.sensor_width = 36.0
cam_auto.clip_end = 1000.0
ob_auto_camera = bpy.data.objects.new('AutoCamera', cam_auto)
scene.collection.objects.link(ob_auto_camera)
ob_auto_camera.location = (17.19, -21.0045, 18.1082)
ob_auto_camera.rotation_euler = (1.09748, -7.21219e-08, 0.694738)
scene.camera = ob_auto_camera
bpy.context.view_layer.update()
